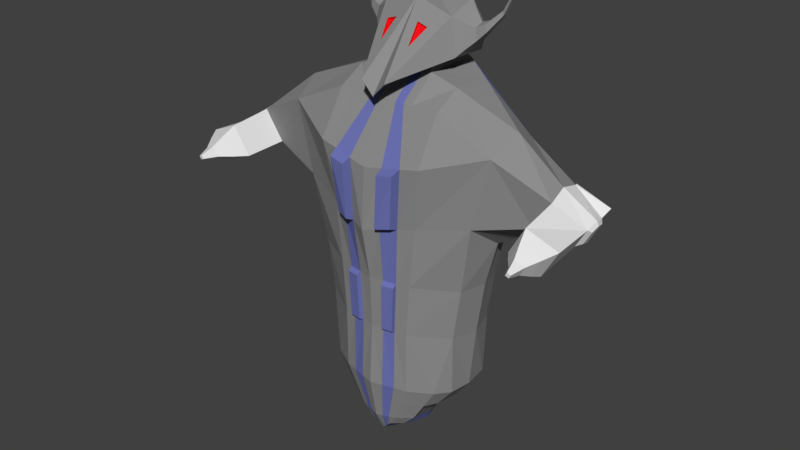 # Source: enemy.blend  (saved by Blender 2.79.0; exported with 4.5.12 LTS)
import bpy
from mathutils import Matrix  # noqa: F401  (used for matrix-valued properties, if any)

bpy.ops.wm.read_factory_settings(use_empty=True)
scene = bpy.context.scene
scene.name = 'Scene'

# ---- collections
col_collection_1 = bpy.data.collections.new('Collection 1'); scene.collection.children.link(col_collection_1)

# ---- materials (node trees are filled in below, after node groups)
mat_material = bpy.data.materials.new('Material')
mat_material.alpha_threshold = 0.0
mat_material.use_transparent_shadow = False
mat_material.diffuse_color = (0.8, 0.00618, 0.01104, 1.0)
mat_material.roughness = 0.5
mat_material.line_color = (0.0, 0.0, 0.0, 1.0)
mat_material_001 = bpy.data.materials.new('Material.001')
mat_material_001.alpha_threshold = 0.0
mat_material_001.use_transparent_shadow = False
mat_material_001.diffuse_color = (0.2668, 0.2668, 0.2668, 1.0)
mat_material_001.roughness = 0.5
mat_material_002 = bpy.data.materials.new('Material.002')
mat_material_002.alpha_threshold = 0.0
mat_material_002.use_transparent_shadow = False
mat_material_002.diffuse_color = (0.1545, 0.174, 0.4575, 1.0)
mat_material_002.roughness = 0.5
mat_material_003 = bpy.data.materials.new('Material.003')
mat_material_003.alpha_threshold = 0.0
mat_material_003.use_transparent_shadow = False
mat_material_003.roughness = 0.5

# ---- material node trees

# ---- world
world_world = bpy.data.worlds.new('World'); scene.world = world_world
world_world.color = (0.05088, 0.05088, 0.05088)
world_world.use_sun_shadow = False
world_world.sun_shadow_jitter_overblur = 0.0
world_world.cycles.sampling_method = 'MANUAL'

# ---- meshes
me_cube = bpy.data.meshes.new('Cube')
me_cube.from_pydata([(0.362, 0.5716, -0.824), (0.362, -0.5716, -0.8463), (-1.763e-07, -0.8632, -0.3775), (-7.899e-08, -0.7985, -0.7175), (1.15, 0.4191, 0.9426), (1.15, -0.4191, 0.9426), (3.044, 0.05112, 3.286), (0.4508, 0.2754, -0.7956), (1.508e-07, 0.6904, -0.7975), (2.806e-08, -0.6287, -1.057), (2.384e-07, 0.7653, 0.9426), (-5.364e-07, -0.8702, 0.9426), (0.8405, 0.5936, 4.566), (0.8405, -0.4848, 4.362), (2.384e-07, 0.8305, 4.718), (-5.364e-07, -0.4848, 4.372), (-5.364e-07, -0.9039, 1.767), (-5.364e-07, -1.058, 2.592), (-5.364e-07, -1.0, 3.53), (2.384e-07, 1.066, 3.417), (2.384e-07, 1.013, 2.592), (2.384e-07, 0.8673, 1.767), (1.728, 0.4801, 3.945), (1.459, 0.5021, 2.841), (1.269, 0.4191, 1.767), (1.728, -0.4801, 3.945), (1.459, -0.5021, 2.841), (1.269, -0.4191, 1.767), (0.8984, 0.5716, -0.03761), (0.937, -0.5716, -0.03761), (1.108, -0.3563, -0.03761), (1.108, 0.4191, -0.03761), (2.092e-07, 0.8139, 0.2248), (-2.735e-07, -0.9279, -0.03761), (0.362, -5.96e-08, -1.053), (1.263, -5.364e-07, 0.9426), (0.292, 0.7355, -0.6313), (0.4758, -0.04565, -0.8401), (-1.49e-07, -1.788e-07, 0.9426), (8.941e-08, 1.192e-07, -1.332), (0.8405, -0.05144, 4.595), (-1.49e-07, -0.07423, 4.734), (1.383, -5.364e-07, 1.767), (1.572, -5.364e-07, 2.477), (1.841, -5.364e-07, 4.187), (-1.49e-07, -1.788e-07, 1.767), (-1.49e-07, -1.788e-07, 2.592), (-1.49e-07, -1.788e-07, 3.417), (1.162, -2.98e-07, -0.03761), (0.181, -0.6836, -0.8725), (0.5748, 0.6946, 0.9426), (0.5748, -0.7858, 0.9426), (0.4203, 0.8305, 4.713), (0.4203, -0.4848, 4.367), (0.6346, -0.7858, 1.767), (0.7293, -0.7858, 2.717), (0.8638, -0.8939, 3.681), (0.6346, 0.7052, 1.767), (0.7293, 0.7858, 2.717), (0.9578, 0.8407, 3.681), (0.5698, -0.7858, -0.03761), (0.5698, 0.6531, 0.5951), (0.4203, -0.07423, 4.729), (0.181, 2.98e-08, -1.185), (0.4793, 0.5716, -0.529), (0.7196, 0.5716, -0.3476), (0.5537, -0.5716, -0.6577), (0.7453, -0.5716, -0.3476), (0.6107, -0.3982, -0.5478), (0.8593, -0.3772, -0.3476), (0.6107, 0.4191, -0.5385), (0.8593, 0.4191, -0.3476), (1.768e-07, 0.8852, -0.4093), (1.93e-07, 0.8646, -0.03091), (0.9331, -2.186e-07, -0.3476), (0.7044, -1.391e-07, -0.5151), (0.4402, -0.7517, -0.3626), (0.3106, -0.7176, -0.6876), (0.3106, 0.7201, -0.3045), (0.4402, 0.7, 0.06697), (1.728, 0.4801, 3.945), (1.459, 0.5021, 2.841), (1.728, -0.4801, 3.945), (1.459, -0.5021, 2.841), (2.523, 0.3379, 3.538), (2.256, 0.2746, 3.069), (2.581, -0.3218, 3.53), (2.306, -0.2933, 3.061), (2.336, -0.00333, 2.975), (2.542, 0.005928, 3.627), (0.3017, 0.556, 4.984), (-0.001214, 0.556, 4.989), (-0.001214, 0.1383, 5.006), (0.3017, 0.1383, 5.001), (0.3017, 0.556, 4.984), (-0.001783, 0.556, 4.989), (-0.001784, 0.1383, 5.006), (0.3017, 0.1383, 5.001), (-0.001854, 0.7033, 4.916), (-0.001784, 0.1383, 5.006), (0.3017, 0.1383, 5.001), (0.6797, 0.7033, 4.909), (-0.005383, 0.0946, 4.941), (0.6797, 0.0946, 4.933), (-0.005383, -0.795, 4.479), (0.1947, -0.795, 4.693), (0.0003796, 0.7033, 5.241), (0.7532, 0.7033, 5.233), (-0.001621, 0.5517, 5.657), (0.6207, 0.5517, 5.65), (-0.001621, 0.1444, 5.657), (0.5706, 0.1444, 5.474), (0.7465, 0.6283, 5.003), (0.7991, 0.6283, 5.235), (0.7042, 0.5198, 5.533), (0.6683, 0.2283, 5.407), (0.7465, 0.1926, 5.02), (0.8745, 0.5009, 5.148), (0.8979, 0.5009, 5.252), (0.8556, 0.4526, 5.384), (0.8397, 0.3228, 5.328), (0.8745, 0.3069, 5.156), (1.002, 0.4708, 5.282), (1.017, 0.4708, 5.349), (0.9897, 0.4398, 5.434), (0.9794, 0.3564, 5.398), (1.002, 0.3463, 5.287), (1.171, 0.5472, 5.516), (1.179, 0.5472, 5.552), (1.164, 0.5302, 5.599), (1.158, 0.4847, 5.579), (1.171, 0.4791, 5.518), (1.391, 0.5238, 5.979), (1.394, 0.5238, 5.994), (1.388, 0.5167, 6.014), (1.385, 0.4977, 6.005), (1.391, 0.4954, 5.98), (2.835, 0.04529, 2.876), (2.858, -0.1373, 2.93), (3.032, -0.1553, 3.225), (2.827, 0.2203, 2.935), (2.995, 0.2602, 3.231), (3.028, 0.4247, 3.316), (2.519, 0.3773, 3.536), (2.251, 0.314, 3.066), (2.76, 0.3613, 2.847), (2.96, 0.415, 3.294), (2.54, 0.3759, 3.476), (2.319, 0.3236, 3.088), (2.739, 0.3627, 2.907), (2.925, 0.4585, 3.282), (2.543, 0.4229, 3.447), (2.342, 0.3754, 3.094), (2.725, 0.411, 2.929), (2.85, 0.491, 3.257), (2.56, 0.464, 3.382), (2.407, 0.4278, 3.114), (2.698, 0.4549, 2.989), (2.624, -0.9635, 3.446), (2.368, -0.937, 3.011), (2.841, -0.893, 2.807), (3.097, -0.9195, 3.242), (2.666, -1.135, 3.334), (2.486, -1.117, 3.028), (2.818, -1.086, 2.885), (2.998, -1.105, 3.191), (2.716, -1.324, 3.197), (2.631, -1.315, 3.052), (2.789, -1.301, 2.984), (2.874, -1.309, 3.129), (2.752, -1.525, 3.108), (2.723, -1.522, 3.058), (2.776, -1.517, 3.035), (2.805, -1.52, 3.085), (0.1808, -0.07856, 5.385), (0.3456, -0.07856, 5.332), (0.2373, -0.3491, 5.107), (0.17, -0.04619, 5.351), (0.3347, -0.04619, 5.298), (0.2265, -0.3167, 5.073), (3.042, 0.1959, 3.185), (2.925, 0.1681, 2.979), (2.93, 0.04592, 2.937), (2.946, -0.08154, 2.975), (3.076, 0.04999, 3.224), (3.067, -0.09408, 3.181), (0.1946, 0.7205, -0.6867), (0.09732, 0.7055, -0.7421), (0.1207, -0.6653, -0.9341), (0.06034, -0.647, -0.9958), (0.3832, 0.7182, 0.9426), (0.1916, 0.7417, 0.9426), (0.3832, -0.8139, 0.9426), (0.1916, -0.8421, 0.9426), (0.2802, 0.8305, 4.714), (0.1401, 0.8305, 4.716), (0.2802, -0.4848, 4.368), (0.1401, -0.4848, 4.37), (0.423, -0.8251, 1.767), (0.2115, -0.8645, 1.767), (0.4862, -0.8764, 2.675), (0.2431, -0.967, 2.634), (0.5759, -0.9292, 3.631), (0.2879, -0.9646, 3.58), (0.3799, -0.8331, -0.03761), (0.1899, -0.8805, -0.03761), (0.3799, 0.7067, 0.4717), (0.1899, 0.7603, 0.3482), (0.1207, 5.96e-08, -1.234), (0.06034, 8.941e-08, -1.283), (0.2115, 0.8133, 1.767), (0.423, 0.7592, 1.767), (0.2431, 0.9374, 2.634), (0.4862, 0.8616, 2.675), (0.3193, 0.991, 3.505), (0.6386, 0.9158, 3.593), (0.1401, -0.07423, 4.733), (0.2802, -0.07423, 4.731), (0.2071, -0.7446, -0.6975), (0.1035, -0.7716, -0.7075), (0.2935, -0.7889, -0.3676), (0.1467, -0.826, -0.3726), (0.2935, 0.7548, 0.03435), (0.1467, 0.8097, 0.00172), (0.2071, 0.7751, -0.3394), (0.1035, 0.8301, -0.3743), (0.2007, 0.556, 4.986), (0.09974, 0.556, 4.987), (0.09974, 0.1383, 5.004), (0.2007, 0.1383, 5.003), (0.2005, 0.556, 4.986), (0.09936, 0.556, 4.987), (0.223, 0.0946, 4.938), (0.4513, 0.0946, 4.936), (0.06131, -0.795, 4.55), (0.128, -0.795, 4.621), (0.4746, -1.025, 2.735), (0.2636, -1.103, 2.699), (0.5524, -1.071, 3.565), (0.3025, -1.101, 3.521), (0.4746, -1.025, 2.735), (0.2636, -1.103, 2.699), (0.5524, -1.071, 3.565), (0.3025, -1.101, 3.521), (0.386, -0.885, 0.9851), (0.215, -0.9101, 0.9851), (0.4216, -0.895, 1.721), (0.2328, -0.9301, 1.721), (0.423, -0.8251, 1.767), (0.2115, -0.8645, 1.767), (0.4862, -0.8764, 2.675), (0.2431, -0.967, 2.634)], [], [(34, 0, 7, 37), (12, 52, 62, 40), (4, 31, 28), (1, 34, 37), (5, 30, 48, 35), (225, 187, 8, 72), (205, 193, 11, 33), (47, 18, 15, 41), (209, 189, 9, 39), (216, 41, 15, 197), (214, 19, 14, 195), (44, 22, 12, 40), (56, 25, 13, 53), (51, 5, 27, 54), (54, 27, 26, 55), (55, 26, 25, 56), (35, 4, 24, 42), (42, 24, 23, 43), (25, 26, 83, 82), (191, 10, 21, 210), (210, 21, 20, 212), (212, 20, 19, 214), (38, 11, 16, 45), (45, 16, 17, 46), (46, 17, 18, 47), (221, 205, 33, 2), (191, 207, 32, 10), (74, 48, 30, 69), (5, 29, 30), (65, 28, 31, 71), (71, 31, 48, 74), (20, 46, 47, 19), (21, 45, 46, 20), (10, 38, 45, 21), (27, 42, 43, 26), (5, 35, 42, 27), (25, 44, 40, 13), (195, 14, 91, 227), (187, 209, 39, 8), (19, 47, 41, 14), (35, 48, 31, 4), (0, 34, 63, 36), (84, 141, 142, 143), (4, 28, 61, 50), (67, 29, 60, 76), (23, 58, 59, 22), (24, 57, 58, 23), (4, 50, 57, 24), (200, 55, 56, 202), (198, 54, 55, 200), (192, 51, 54, 198), (202, 56, 53, 196), (22, 59, 52, 12), (40, 62, 53, 13), (34, 1, 49, 63), (29, 5, 51, 60), (64, 0, 36, 78), (28, 65, 79, 61), (65, 64, 78, 79), (1, 66, 77, 49), (66, 67, 76, 77), (7, 70, 75, 37), (70, 71, 74, 75), (0, 64, 70, 7), (64, 65, 71, 70), (75, 68, 66, 1, 37), (75, 74, 69, 68), (189, 219, 3, 9), (219, 221, 2, 3), (207, 223, 73, 32), (223, 225, 72, 73), (29, 67, 69, 30), (67, 66, 68, 69), (83, 43, 88, 87), (43, 81, 85, 88), (23, 22, 80, 81), (137, 140, 181, 182), (87, 88, 137, 138), (81, 80, 84, 85), (80, 44, 89, 84), (44, 82, 86, 89), (82, 83, 87, 86), (94, 91, 98, 101), (217, 62, 93, 229), (14, 41, 92, 91), (62, 52, 90, 93), (99, 100, 101, 98), (227, 91, 95, 231), (93, 90, 94, 97), (97, 94, 101, 100), (91, 96, 99, 98), (96, 97, 100, 99), (229, 93, 103, 233), (233, 103, 105, 235), (98, 101, 107, 106), (106, 107, 109, 108), (108, 109, 111, 110), (101, 103, 116, 112), (105, 103, 111), (105, 110, 174, 176), (105, 110, 104, 234, 235), (116, 115, 120, 121), (109, 107, 113, 114), (103, 111, 115, 116), (111, 109, 114, 115), (107, 101, 112, 113), (117, 121, 126, 122), (115, 114, 119, 120), (113, 112, 117, 118), (112, 116, 121, 117), (114, 113, 118, 119), (126, 125, 130, 131), (119, 118, 123, 124), (121, 120, 125, 126), (120, 119, 124, 125), (118, 117, 122, 123), (127, 131, 136, 132), (125, 124, 129, 130), (123, 122, 127, 128), (122, 126, 131, 127), (124, 123, 128, 129), (132, 136, 135, 134, 133), (129, 128, 133, 134), (131, 130, 135, 136), (130, 129, 134, 135), (128, 127, 132, 133), (89, 86, 139, 6), (138, 139, 161, 160), (88, 85, 140, 137), (84, 89, 6, 141), (142, 145, 149, 146), (140, 85, 144, 145), (141, 140, 145, 142), (85, 84, 143, 144), (149, 148, 152, 153), (145, 144, 148, 149), (144, 143, 147, 148), (143, 142, 146, 147), (150, 153, 157, 154), (148, 147, 151, 152), (146, 149, 153, 150), (147, 146, 150, 151), (156, 155, 154, 157), (151, 150, 154, 155), (153, 152, 156, 157), (152, 151, 155, 156), (160, 161, 165, 164), (86, 87, 159, 158), (139, 86, 158, 161), (87, 138, 160, 159), (165, 162, 166, 169), (159, 160, 164, 163), (161, 158, 162, 165), (158, 159, 163, 162), (168, 169, 173, 172), (162, 163, 167, 166), (164, 165, 169, 168), (163, 164, 168, 167), (170, 171, 172, 173), (167, 168, 172, 171), (169, 166, 170, 173), (166, 167, 171, 170), (176, 174, 177, 179), (111, 105, 176, 175), (110, 111, 175, 174), (178, 179, 177), (175, 176, 179, 178), (174, 175, 178, 177), (181, 180, 184, 185, 183, 182), (139, 138, 183, 185), (6, 139, 185, 184), (140, 141, 180, 181), (141, 6, 184, 180), (138, 137, 182, 183), (102, 232, 234, 104), (232, 233, 235, 234), (92, 228, 232, 102), (228, 229, 233, 232), (90, 226, 230, 94), (226, 227, 231, 230), (41, 216, 228, 92), (216, 217, 229, 228), (79, 78, 224, 222), (222, 224, 225, 223), (61, 79, 222, 206), (206, 222, 223, 207), (77, 76, 220, 218), (218, 220, 221, 219), (49, 77, 218, 188), (188, 218, 219, 189), (18, 203, 197, 15), (203, 202, 196, 197), (11, 193, 199, 16), (198, 199, 247, 246), (16, 199, 201, 17), (199, 198, 248, 249), (17, 201, 203, 18), (200, 202, 238, 236), (36, 63, 208, 186), (186, 208, 209, 187), (52, 194, 226, 90), (194, 195, 227, 226), (50, 61, 206, 190), (190, 206, 207, 191), (76, 60, 204, 220), (220, 204, 205, 221), (58, 213, 215, 59), (213, 212, 214, 215), (57, 211, 213, 58), (211, 210, 212, 213), (50, 190, 211, 57), (190, 191, 210, 211), (59, 215, 194, 52), (215, 214, 195, 194), (62, 217, 196, 53), (217, 216, 197, 196), (63, 49, 188, 208), (208, 188, 189, 209), (60, 51, 192, 204), (204, 192, 193, 205), (78, 36, 186, 224), (224, 186, 187, 225), (236, 238, 242, 240), (202, 203, 239, 238), (203, 201, 237, 239), (201, 200, 236, 237), (241, 240, 242, 243), (238, 239, 243, 242), (239, 237, 241, 243), (237, 236, 240, 241), (245, 244, 246, 247), (199, 193, 245, 247), (193, 192, 244, 245), (192, 198, 246, 244), (249, 248, 250, 251), (198, 200, 250, 248), (200, 201, 251, 250), (201, 199, 249, 251)])
me_cube.polygons.foreach_set('material_index', [2, 1, 1, 2, 1, 1, 1, 0, 2, 1, 2, 1, 1, 1, 1, 1, 1, 1, 0, 1, 1, 1, 0, 0, 0, 1, 1, 1, 1, 1, 1, 0, 0, 0, 1, 1, 1, 1, 2, 0, 1, 2, 3, 1, 1, 1, 1, 1, 1, 1, 1, 1, 2, 1, 2, 1, 1, 1, 1, 1, 1, 1, 1, 2, 1, 1, 1, 1, 1, 1, 1, 1, 1, 1, 1, 0, 3, 3, 1, 1, 1, 1, 0, 1, 0, 1, 1, 0, 0, 0, 0, 0, 1, 1, 1, 1, 1, 1, 1, 1, 1, 1, 1, 1, 1, 1, 1, 1, 1, 1, 1, 1, 1, 1, 1, 1, 1, 1, 1, 1, 1, 1, 1, 1, 1, 1, 3, 3, 3, 3, 3, 3, 3, 0, 3, 3, 3, 3, 3, 3, 3, 3, 3, 3, 3, 3, 3, 3, 3, 3, 3, 3, 3, 3, 3, 3, 3, 3, 3, 3, 3, 3, 0, 1, 1, 0, 0, 0, 3, 3, 3, 3, 3, 3, 1, 1, 1, 1, 0, 0, 1, 1, 1, 1, 1, 1, 1, 2, 1, 2, 1, 2, 1, 2, 1, 2, 1, 2, 2, 2, 1, 1, 1, 1, 1, 2, 1, 1, 1, 1, 1, 1, 2, 2, 1, 2, 2, 2, 1, 2, 1, 1, 1, 2, 2, 2, 2, 1, 1, 1, 2, 2, 2, 2, 2, 1, 2, 1])
me_cube.materials.append(mat_material)
me_cube.materials.append(mat_material_001)
me_cube.materials.append(mat_material_002)
me_cube.materials.append(mat_material_003)
me_cube.use_remesh_preserve_volume = False
me_cube.use_remesh_preserve_attributes = False
me_cube.use_mirror_vertex_groups = False
me_cube.update()

# ---- objects
ob_cube = bpy.data.objects.new('Cube', me_cube)

# ---- transforms, parenting, visibility, modifiers, constraints
ob_cube.location = (0.0, 0.0, 1.301)
ob_cube.lock_rotations_4d = False
ob_cube.empty_display_type = 'ARROWS'
ob_cube.lineart.crease_threshold = 0.0
_m = ob_cube.modifiers.new('Mirror', 'MIRROR')

# ---- collection membership
col_collection_1.objects.link(ob_cube)

# ---- scene / render settings (as saved in the file)
scene.frame_start = 1; scene.frame_end = 250; scene.frame_set(1)
scene.render.engine = 'BLENDER_EEVEE_NEXT'
scene.render.resolution_percentage = 50
scene.render.dither_intensity = 0.0
scene.cycles.use_denoising = False
scene.cycles.samples = 128
scene.cycles.sampling_pattern = 'TABULATED_SOBOL'
scene.cycles.use_adaptive_sampling = False
scene.cycles.use_light_tree = False
scene.cycles.blur_glossy = 0.0
scene.cycles.sample_clamp_indirect = 0.0
scene.view_settings.view_transform = 'Standard'
bpy.context.view_layer.update()

# ---- added for rendering (the .blend has no active camera and no usable light): camera, sun
cam_auto = bpy.data.cameras.new('AutoCamera')
cam_auto.lens = 50.0
cam_auto.sensor_width = 36.0
cam_auto.clip_end = 1000.0
ob_auto_camera = bpy.data.objects.new('AutoCamera', cam_auto)
scene.collection.objects.link(ob_auto_camera)
ob_auto_camera.location = (9.20729, -11.2782, 11.0073)
ob_auto_camera.rotation_euler = (1.09748, -7.21219e-08, 0.694738)
scene.camera = ob_auto_camera
light_auto_sun = bpy.data.lights.new('AutoSun', 'SUN')
light_auto_sun.energy = 3.0
light_auto_sun.angle = 0.0523599
ob_auto_sun = bpy.data.objects.new('AutoSun', light_auto_sun)
scene.collection.objects.link(ob_auto_sun)
ob_auto_sun.rotation_euler = (0.872665, 0.174533, 0.523599)
bpy.context.view_layer.update()
